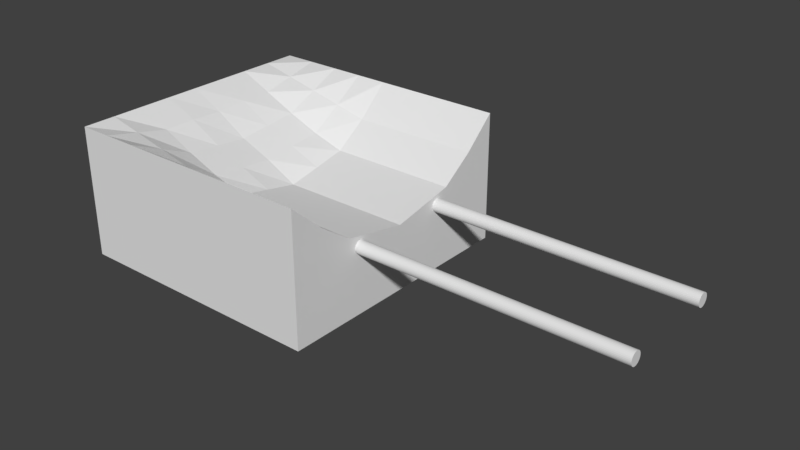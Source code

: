 # Source: TrackToField_4x8.blend  (saved by Blender 2.78.0; exported with 4.5.12 LTS)
import bpy
from mathutils import Matrix  # noqa: F401  (used for matrix-valued properties, if any)

bpy.ops.wm.read_factory_settings(use_empty=True)
scene = bpy.context.scene
scene.name = 'Scene'

# ---- collections
col_collection_1 = bpy.data.collections.new('Collection 1'); scene.collection.children.link(col_collection_1)

# ---- materials (node trees are filled in below, after node groups)
mat_material = bpy.data.materials.new('Material')
mat_material.alpha_threshold = 0.0
mat_material.use_transparent_shadow = False
mat_material.roughness = 0.5
mat_material.specular_intensity = 0.0

# ---- material node trees

# ---- world
world_world = bpy.data.worlds.new('World'); scene.world = world_world
world_world.color = (0.05088, 0.05088, 0.05088)
world_world.use_sun_shadow = False
world_world.sun_shadow_jitter_overblur = 0.0
world_world.cycles.sampling_method = 'MANUAL'

# ---- meshes
me_cube_001 = bpy.data.meshes.new('Cube.001')
me_cube_001.from_pydata([(-1.0, -1.0, -1.0), (-1.0, -1.0, 1.0), (-1.0, 1.0, -1.0), (-1.0, 1.0, 1.0), (1.0, -1.0, -1.0), (1.0, -1.0, 1.0), (1.0, 1.0, -1.0), (1.0, 1.0, 1.0), (1.0, 0.5, 0.2), (-0.5, 0.0, 0.45), (0.5, -0.5, 0.2), (-0.5, -1.0, 1.0), (0.5, -1.0, 1.0), (-0.5, -0.5, 0.55), (1.0, -0.5, 0.2), (0.0, 0.0, 7.451e-09), (-0.5, 0.5, 0.55), (0.5, 1.0, 1.0), (0.0, -1.0, 1.0), (0.5, 0.5, 0.2), (-1.0, 0.5, 1.0), (1.0, 0.0, -7.451e-09), (-1.0, -0.5, 1.0), (0.0, 0.5, 0.2), (0.0, 1.0, 1.0), (0.5, 0.0, 7.451e-09), (0.0, -0.5, 0.2), (-1.0, 0.0, 1.0), (-0.5, 1.0, 1.0), (0.0, -0.75, 0.55), (0.25, -1.0, 1.0), (-0.5, 0.75, 0.775), (-0.75, 1.0, 1.0), (0.25, 1.0, 1.0), (-0.75, 0.0, 0.75), (-0.25, 0.5, 0.35), (0.5, 0.75, 0.55), (-1.0, 0.25, 1.0), (0.0, -0.25, 0.1), (-0.75, 0.5, 0.775), (-1.0, -0.75, 1.0), (0.0, 0.25, 0.1), (0.0, 0.75, 0.55), (-0.5, 0.25, 0.5), (0.75, 0.0, 0.0), (-1.0, 0.75, 1.0), (0.75, 1.0, 1.0), (1.0, -0.75, 0.55), (-0.75, -1.0, 1.0), (-0.25, 0.0, 0.25), (1.0, 0.25, 0.1), (0.75, 0.5, 0.2), (1.0, 0.75, 0.55), (0.75, -1.0, 1.0), (-0.25, 1.0, 1.0), (0.25, 0.5, 0.2), (-0.25, -1.0, 1.0), (0.25, 0.0, 7.451e-09), (-1.0, -0.25, 1.0), (0.5, 0.25, 0.1), (1.0, -0.25, 0.1), (0.5, -0.75, 0.55), (0.5, -0.25, 0.1), (-0.25, -0.5, 0.35), (-0.75, -0.5, 0.775), (-0.5, -0.75, 0.775), (-0.5, -0.25, 0.5), (0.75, -0.5, 0.2), (0.25, -0.5, 0.2), (0.75, -0.75, 0.55), (0.25, -0.75, 0.55), (0.25, -0.25, 0.1), (-0.25, -0.75, 0.6625), (-0.75, -0.75, 0.8875), (-0.75, -0.25, 0.775), (-0.25, 0.25, 0.3), (-0.75, 0.25, 0.775), (-0.75, 0.75, 0.8875), (0.75, 0.25, 0.1), (0.75, 0.75, 0.55), (0.25, 0.25, 0.1), (-0.25, 0.75, 0.6625), (-0.25, -0.25, 0.3), (0.75, -0.25, 0.1), (0.25, 0.75, 0.55)], [], [(0, 1, 40, 22, 58, 27, 37, 20, 45, 3, 2), (2, 3, 32, 28, 54, 24, 33, 17, 46, 7, 6), (6, 7, 52, 8, 50, 21, 60, 14, 47, 5, 4), (4, 5, 53, 12, 30, 18, 56, 11, 48, 1, 0), (2, 6, 4, 0), (84, 36, 17, 33), (83, 60, 21, 44), (82, 38, 15, 49), (81, 42, 24, 54), (80, 59, 19, 55), (79, 52, 7, 46), (78, 50, 8, 51), (77, 31, 28, 32), (76, 43, 16, 39), (75, 41, 23, 35), (74, 66, 9, 34), (73, 65, 13, 64), (72, 29, 26, 63), (71, 62, 25, 57), (70, 61, 10, 68), (69, 47, 14, 67), (61, 69, 67, 10), (12, 53, 69, 61), (53, 5, 47, 69), (29, 70, 68, 26), (18, 30, 70, 29), (30, 12, 61, 70), (38, 71, 57, 15), (26, 68, 71, 38), (68, 10, 62, 71), (65, 72, 63, 13), (11, 56, 72, 65), (56, 18, 29, 72), (40, 73, 64, 22), (1, 48, 73, 40), (48, 11, 65, 73), (58, 74, 34, 27), (22, 64, 74, 58), (64, 13, 66, 74), (43, 75, 35, 16), (9, 49, 75, 43), (49, 15, 41, 75), (37, 76, 39, 20), (27, 34, 76, 37), (34, 9, 43, 76), (45, 77, 32, 3), (20, 39, 77, 45), (39, 16, 31, 77), (59, 78, 51, 19), (25, 44, 78, 59), (44, 21, 50, 78), (36, 79, 46, 17), (19, 51, 79, 36), (51, 8, 52, 79), (41, 80, 55, 23), (15, 57, 80, 41), (57, 25, 59, 80), (31, 81, 54, 28), (16, 35, 81, 31), (35, 23, 42, 81), (66, 82, 49, 9), (13, 63, 82, 66), (63, 26, 38, 82), (62, 83, 44, 25), (10, 67, 83, 62), (67, 14, 60, 83), (42, 84, 33, 24), (23, 55, 84, 42), (55, 19, 36, 84)])
me_cube_001.materials.append(mat_material)
me_cube_001.use_remesh_preserve_volume = False
me_cube_001.use_remesh_preserve_attributes = False
me_cube_001.use_mirror_vertex_groups = False
me_cube_001.update()
me_cylinder = bpy.data.meshes.new('Cylinder')
me_cylinder.from_pydata([(0.0, 1.0, -1.0), (0.0, 1.0, 1.0), (0.1951, 0.9808, -1.0), (0.1951, 0.9808, 1.0), (0.3827, 0.9239, -1.0), (0.3827, 0.9239, 1.0), (0.5556, 0.8315, -1.0), (0.5556, 0.8315, 1.0), (0.7071, 0.7071, -1.0), (0.7071, 0.7071, 1.0), (0.8315, 0.5556, -1.0), (0.8315, 0.5556, 1.0), (0.9239, 0.3827, -1.0), (0.9239, 0.3827, 1.0), (0.9808, 0.1951, -1.0), (0.9808, 0.1951, 1.0), (1.0, 7.55e-08, -1.0), (1.0, 7.55e-08, 1.0), (0.9808, -0.1951, -1.0), (0.9808, -0.1951, 1.0), (0.9239, -0.3827, -1.0), (0.9239, -0.3827, 1.0), (0.8315, -0.5556, -1.0), (0.8315, -0.5556, 1.0), (0.7071, -0.7071, -1.0), (0.7071, -0.7071, 1.0), (0.5556, -0.8315, -1.0), (0.5556, -0.8315, 1.0), (0.3827, -0.9239, -1.0), (0.3827, -0.9239, 1.0), (0.1951, -0.9808, -1.0), (0.1951, -0.9808, 1.0), (-3.258e-07, -1.0, -1.0), (-3.258e-07, -1.0, 1.0), (-0.1951, -0.9808, -1.0), (-0.1951, -0.9808, 1.0), (-0.3827, -0.9239, -1.0), (-0.3827, -0.9239, 1.0), (-0.5556, -0.8315, -1.0), (-0.5556, -0.8315, 1.0), (-0.7071, -0.7071, -1.0), (-0.7071, -0.7071, 1.0), (-0.8315, -0.5556, -1.0), (-0.8315, -0.5556, 1.0), (-0.9239, -0.3827, -1.0), (-0.9239, -0.3827, 1.0), (-0.9808, -0.1951, -1.0), (-0.9808, -0.1951, 1.0), (-1.0, 9.656e-07, -1.0), (-1.0, 9.656e-07, 1.0), (-0.9808, 0.1951, -1.0), (-0.9808, 0.1951, 1.0), (-0.9239, 0.3827, -1.0), (-0.9239, 0.3827, 1.0), (-0.8315, 0.5556, -1.0), (-0.8315, 0.5556, 1.0), (-0.7071, 0.7071, -1.0), (-0.7071, 0.7071, 1.0), (-0.5556, 0.8315, -1.0), (-0.5556, 0.8315, 1.0), (-0.3827, 0.9239, -1.0), (-0.3827, 0.9239, 1.0), (-0.1951, 0.9808, -1.0), (-0.1951, 0.9808, 1.0)], [], [(0, 1, 3, 2), (2, 3, 5, 4), (4, 5, 7, 6), (6, 7, 9, 8), (8, 9, 11, 10), (10, 11, 13, 12), (12, 13, 15, 14), (14, 15, 17, 16), (16, 17, 19, 18), (18, 19, 21, 20), (20, 21, 23, 22), (22, 23, 25, 24), (24, 25, 27, 26), (26, 27, 29, 28), (28, 29, 31, 30), (30, 31, 33, 32), (32, 33, 35, 34), (34, 35, 37, 36), (36, 37, 39, 38), (38, 39, 41, 40), (40, 41, 43, 42), (42, 43, 45, 44), (44, 45, 47, 46), (46, 47, 49, 48), (48, 49, 51, 50), (50, 51, 53, 52), (52, 53, 55, 54), (54, 55, 57, 56), (56, 57, 59, 58), (58, 59, 61, 60), (3, 1, 63, 61, 59, 57, 55, 53, 51, 49, 47, 45, 43, 41, 39, 37, 35, 33, 31, 29, 27, 25, 23, 21, 19, 17, 15, 13, 11, 9, 7, 5), (60, 61, 63, 62), (62, 63, 1, 0), (0, 2, 4, 6, 8, 10, 12, 14, 16, 18, 20, 22, 24, 26, 28, 30, 32, 34, 36, 38, 40, 42, 44, 46, 48, 50, 52, 54, 56, 58, 60, 62)])
me_cylinder.use_remesh_preserve_volume = False
me_cylinder.use_remesh_preserve_attributes = False
me_cylinder.use_mirror_vertex_groups = False
me_cylinder.update()
me_cylinder_001 = bpy.data.meshes.new('Cylinder.001')
me_cylinder_001.from_pydata([(0.0, 1.0, -1.0), (0.0, 1.0, 1.0), (0.1951, 0.9808, -1.0), (0.1951, 0.9808, 1.0), (0.3827, 0.9239, -1.0), (0.3827, 0.9239, 1.0), (0.5556, 0.8315, -1.0), (0.5556, 0.8315, 1.0), (0.7071, 0.7071, -1.0), (0.7071, 0.7071, 1.0), (0.8315, 0.5556, -1.0), (0.8315, 0.5556, 1.0), (0.9239, 0.3827, -1.0), (0.9239, 0.3827, 1.0), (0.9808, 0.1951, -1.0), (0.9808, 0.1951, 1.0), (1.0, 7.55e-08, -1.0), (1.0, 7.55e-08, 1.0), (0.9808, -0.1951, -1.0), (0.9808, -0.1951, 1.0), (0.9239, -0.3827, -1.0), (0.9239, -0.3827, 1.0), (0.8315, -0.5556, -1.0), (0.8315, -0.5556, 1.0), (0.7071, -0.7071, -1.0), (0.7071, -0.7071, 1.0), (0.5556, -0.8315, -1.0), (0.5556, -0.8315, 1.0), (0.3827, -0.9239, -1.0), (0.3827, -0.9239, 1.0), (0.1951, -0.9808, -1.0), (0.1951, -0.9808, 1.0), (-3.258e-07, -1.0, -1.0), (-3.258e-07, -1.0, 1.0), (-0.1951, -0.9808, -1.0), (-0.1951, -0.9808, 1.0), (-0.3827, -0.9239, -1.0), (-0.3827, -0.9239, 1.0), (-0.5556, -0.8315, -1.0), (-0.5556, -0.8315, 1.0), (-0.7071, -0.7071, -1.0), (-0.7071, -0.7071, 1.0), (-0.8315, -0.5556, -1.0), (-0.8315, -0.5556, 1.0), (-0.9239, -0.3827, -1.0), (-0.9239, -0.3827, 1.0), (-0.9808, -0.1951, -1.0), (-0.9808, -0.1951, 1.0), (-1.0, 9.656e-07, -1.0), (-1.0, 9.656e-07, 1.0), (-0.9808, 0.1951, -1.0), (-0.9808, 0.1951, 1.0), (-0.9239, 0.3827, -1.0), (-0.9239, 0.3827, 1.0), (-0.8315, 0.5556, -1.0), (-0.8315, 0.5556, 1.0), (-0.7071, 0.7071, -1.0), (-0.7071, 0.7071, 1.0), (-0.5556, 0.8315, -1.0), (-0.5556, 0.8315, 1.0), (-0.3827, 0.9239, -1.0), (-0.3827, 0.9239, 1.0), (-0.1951, 0.9808, -1.0), (-0.1951, 0.9808, 1.0)], [], [(0, 1, 3, 2), (2, 3, 5, 4), (4, 5, 7, 6), (6, 7, 9, 8), (8, 9, 11, 10), (10, 11, 13, 12), (12, 13, 15, 14), (14, 15, 17, 16), (16, 17, 19, 18), (18, 19, 21, 20), (20, 21, 23, 22), (22, 23, 25, 24), (24, 25, 27, 26), (26, 27, 29, 28), (28, 29, 31, 30), (30, 31, 33, 32), (32, 33, 35, 34), (34, 35, 37, 36), (36, 37, 39, 38), (38, 39, 41, 40), (40, 41, 43, 42), (42, 43, 45, 44), (44, 45, 47, 46), (46, 47, 49, 48), (48, 49, 51, 50), (50, 51, 53, 52), (52, 53, 55, 54), (54, 55, 57, 56), (56, 57, 59, 58), (58, 59, 61, 60), (3, 1, 63, 61, 59, 57, 55, 53, 51, 49, 47, 45, 43, 41, 39, 37, 35, 33, 31, 29, 27, 25, 23, 21, 19, 17, 15, 13, 11, 9, 7, 5), (60, 61, 63, 62), (62, 63, 1, 0), (0, 2, 4, 6, 8, 10, 12, 14, 16, 18, 20, 22, 24, 26, 28, 30, 32, 34, 36, 38, 40, 42, 44, 46, 48, 50, 52, 54, 56, 58, 60, 62)])
me_cylinder_001.use_remesh_preserve_volume = False
me_cylinder_001.use_remesh_preserve_attributes = False
me_cylinder_001.use_mirror_vertex_groups = False
me_cylinder_001.update()

# ---- objects
ob_field = bpy.data.objects.new('FIELD', me_cube_001)
ob_track_a = bpy.data.objects.new('TRACK_A', me_cylinder)
ob_track_b = bpy.data.objects.new('TRACK_B', me_cylinder_001)

# ---- transforms, parenting, visibility, modifiers, constraints
ob_field.location = (0.0, 0.0, 0.0)
ob_field.scale = (1.0, 1.0, 0.5)
ob_field.lineart.crease_threshold = 0.0
ob_track_a.location = (2.0, 0.4, 0.0)
ob_track_a.rotation_euler = (0.0, 1.571, 0.0)
ob_track_a.scale = (0.05, 0.05, 1.0)
ob_track_a.lineart.crease_threshold = 0.0
ob_track_b.location = (2.0, -0.4, 0.0)
ob_track_b.rotation_euler = (0.0, 1.571, 0.0)
ob_track_b.scale = (0.05, 0.05, 1.0)
ob_track_b.lineart.crease_threshold = 0.0

# ---- collection membership
col_collection_1.objects.link(ob_field)
col_collection_1.objects.link(ob_track_a)
col_collection_1.objects.link(ob_track_b)

# ---- scene / render settings (as saved in the file)
scene.frame_start = 1; scene.frame_end = 250; scene.frame_set(1)
scene.render.engine = 'BLENDER_EEVEE_NEXT'
scene.render.resolution_percentage = 50
scene.render.dither_intensity = 0.0
scene.cycles.use_denoising = False
scene.cycles.samples = 128
scene.cycles.sampling_pattern = 'TABULATED_SOBOL'
scene.cycles.light_sampling_threshold = 0.0
scene.cycles.use_adaptive_sampling = False
scene.cycles.use_light_tree = False
scene.cycles.blur_glossy = 0.0
scene.cycles.sample_clamp_indirect = 0.0
scene.view_settings.view_transform = 'Standard'
bpy.context.view_layer.update()

# ---- added for rendering (the .blend has no active camera and no usable light): camera, sun
cam_auto = bpy.data.cameras.new('AutoCamera')
cam_auto.lens = 50.0
cam_auto.sensor_width = 36.0
cam_auto.clip_end = 1000.0
ob_auto_camera = bpy.data.objects.new('AutoCamera', cam_auto)
scene.collection.objects.link(ob_auto_camera)
ob_auto_camera.location = (5.23991, -5.08789, 3.39193)
ob_auto_camera.rotation_euler = (1.09748, -7.21219e-08, 0.694738)
scene.camera = ob_auto_camera
light_auto_sun = bpy.data.lights.new('AutoSun', 'SUN')
light_auto_sun.energy = 3.0
light_auto_sun.angle = 0.0523599
ob_auto_sun = bpy.data.objects.new('AutoSun', light_auto_sun)
scene.collection.objects.link(ob_auto_sun)
ob_auto_sun.rotation_euler = (0.872665, 0.174533, 0.523599)
bpy.context.view_layer.update()
